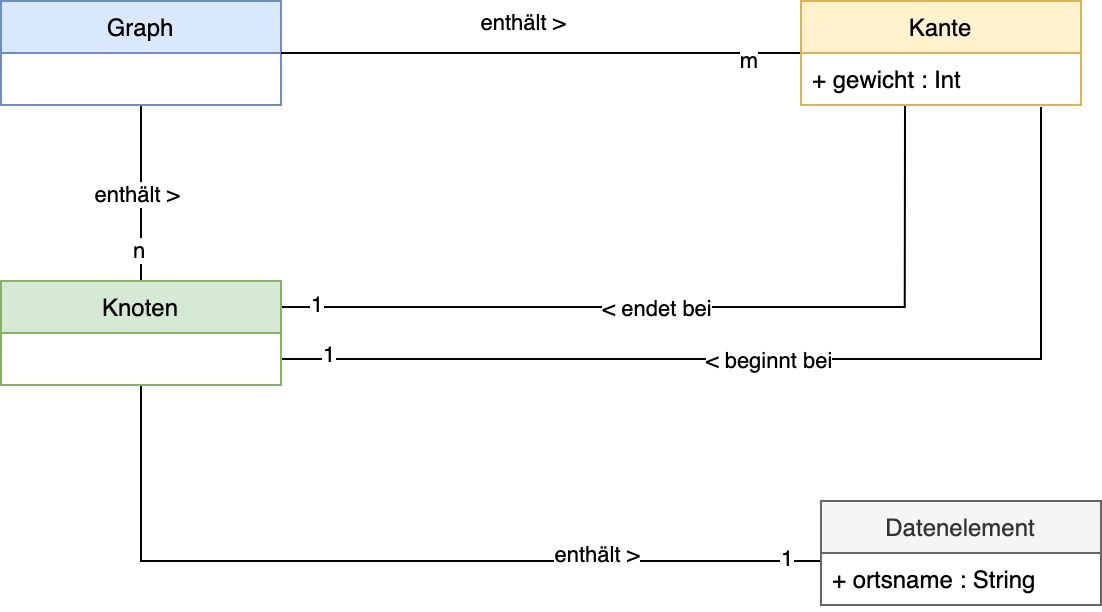

The diagram above was exported from draw.io. Its source (the exported page's mxGraphModel, read from the mxfile embedded in the PNG):
<mxGraphModel dx="1106" dy="997" grid="1" gridSize="10" guides="1" tooltips="1" connect="1" arrows="1" fold="1" page="1" pageScale="1" pageWidth="827" pageHeight="1169" math="0" shadow="0">
  <root>
    <mxCell id="0" />
    <mxCell id="1" parent="0" />
    <mxCell id="uKIm-fMmKoIZVOUb_aqO-18" style="edgeStyle=orthogonalEdgeStyle;rounded=0;orthogonalLoop=1;jettySize=auto;html=1;exitX=0.5;exitY=1;exitDx=0;exitDy=0;entryX=0.5;entryY=0;entryDx=0;entryDy=0;endArrow=none;endFill=0;" edge="1" parent="1" source="uKIm-fMmKoIZVOUb_aqO-1" target="uKIm-fMmKoIZVOUb_aqO-6">
      <mxGeometry relative="1" as="geometry" />
    </mxCell>
    <mxCell id="uKIm-fMmKoIZVOUb_aqO-19" value="enthält &amp;gt;" style="edgeLabel;html=1;align=center;verticalAlign=middle;resizable=0;points=[];" vertex="1" connectable="0" parent="uKIm-fMmKoIZVOUb_aqO-18">
      <mxGeometry y="-3" relative="1" as="geometry">
        <mxPoint as="offset" />
      </mxGeometry>
    </mxCell>
    <mxCell id="uKIm-fMmKoIZVOUb_aqO-29" value="n" style="edgeLabel;html=1;align=center;verticalAlign=middle;resizable=0;points=[];" vertex="1" connectable="0" parent="uKIm-fMmKoIZVOUb_aqO-18">
      <mxGeometry x="0.6364" y="-2" relative="1" as="geometry">
        <mxPoint as="offset" />
      </mxGeometry>
    </mxCell>
    <mxCell id="uKIm-fMmKoIZVOUb_aqO-1" value="Graph" style="swimlane;fontStyle=0;childLayout=stackLayout;horizontal=1;startSize=26;fillColor=#dae8fc;horizontalStack=0;resizeParent=1;resizeParentMax=0;resizeLast=0;collapsible=1;marginBottom=0;strokeColor=#6c8ebf;" vertex="1" parent="1">
      <mxGeometry x="170" y="120" width="140" height="52" as="geometry" />
    </mxCell>
    <mxCell id="uKIm-fMmKoIZVOUb_aqO-14" style="edgeStyle=orthogonalEdgeStyle;rounded=0;orthogonalLoop=1;jettySize=auto;html=1;exitX=1;exitY=0.25;exitDx=0;exitDy=0;entryX=0.371;entryY=1;entryDx=0;entryDy=0;entryPerimeter=0;endArrow=none;endFill=0;" edge="1" parent="1" source="uKIm-fMmKoIZVOUb_aqO-6" target="uKIm-fMmKoIZVOUb_aqO-8">
      <mxGeometry relative="1" as="geometry" />
    </mxCell>
    <mxCell id="uKIm-fMmKoIZVOUb_aqO-15" value="&amp;lt; endet bei" style="edgeLabel;html=1;align=center;verticalAlign=middle;resizable=0;points=[];" vertex="1" connectable="0" parent="uKIm-fMmKoIZVOUb_aqO-14">
      <mxGeometry x="-0.0942" relative="1" as="geometry">
        <mxPoint as="offset" />
      </mxGeometry>
    </mxCell>
    <mxCell id="uKIm-fMmKoIZVOUb_aqO-30" value="1" style="edgeLabel;html=1;align=center;verticalAlign=middle;resizable=0;points=[];" vertex="1" connectable="0" parent="uKIm-fMmKoIZVOUb_aqO-14">
      <mxGeometry x="-0.9177" y="2" relative="1" as="geometry">
        <mxPoint as="offset" />
      </mxGeometry>
    </mxCell>
    <mxCell id="uKIm-fMmKoIZVOUb_aqO-16" style="edgeStyle=orthogonalEdgeStyle;rounded=0;orthogonalLoop=1;jettySize=auto;html=1;exitX=1;exitY=0.75;exitDx=0;exitDy=0;entryX=0.857;entryY=1.038;entryDx=0;entryDy=0;entryPerimeter=0;endArrow=none;endFill=0;" edge="1" parent="1" source="uKIm-fMmKoIZVOUb_aqO-6" target="uKIm-fMmKoIZVOUb_aqO-8">
      <mxGeometry relative="1" as="geometry" />
    </mxCell>
    <mxCell id="uKIm-fMmKoIZVOUb_aqO-17" value="&amp;lt; beginnt bei" style="edgeLabel;html=1;align=center;verticalAlign=middle;resizable=0;points=[];" vertex="1" connectable="0" parent="uKIm-fMmKoIZVOUb_aqO-16">
      <mxGeometry x="-0.0395" relative="1" as="geometry">
        <mxPoint as="offset" />
      </mxGeometry>
    </mxCell>
    <mxCell id="uKIm-fMmKoIZVOUb_aqO-31" value="1" style="edgeLabel;html=1;align=center;verticalAlign=middle;resizable=0;points=[];" vertex="1" connectable="0" parent="uKIm-fMmKoIZVOUb_aqO-16">
      <mxGeometry x="-0.9091" y="3" relative="1" as="geometry">
        <mxPoint as="offset" />
      </mxGeometry>
    </mxCell>
    <mxCell id="uKIm-fMmKoIZVOUb_aqO-26" style="edgeStyle=orthogonalEdgeStyle;rounded=0;orthogonalLoop=1;jettySize=auto;html=1;exitX=0.5;exitY=1;exitDx=0;exitDy=0;entryX=0;entryY=0.154;entryDx=0;entryDy=0;entryPerimeter=0;endArrow=none;endFill=0;" edge="1" parent="1" source="uKIm-fMmKoIZVOUb_aqO-6" target="uKIm-fMmKoIZVOUb_aqO-25">
      <mxGeometry relative="1" as="geometry" />
    </mxCell>
    <mxCell id="uKIm-fMmKoIZVOUb_aqO-27" value="enthält &amp;gt;" style="edgeLabel;html=1;align=center;verticalAlign=middle;resizable=0;points=[];" vertex="1" connectable="0" parent="uKIm-fMmKoIZVOUb_aqO-26">
      <mxGeometry x="0.472" y="4" relative="1" as="geometry">
        <mxPoint as="offset" />
      </mxGeometry>
    </mxCell>
    <mxCell id="uKIm-fMmKoIZVOUb_aqO-32" value="1" style="edgeLabel;html=1;align=center;verticalAlign=middle;resizable=0;points=[];" vertex="1" connectable="0" parent="uKIm-fMmKoIZVOUb_aqO-26">
      <mxGeometry x="0.9159" y="2" relative="1" as="geometry">
        <mxPoint as="offset" />
      </mxGeometry>
    </mxCell>
    <mxCell id="uKIm-fMmKoIZVOUb_aqO-6" value="Knoten" style="swimlane;fontStyle=0;childLayout=stackLayout;horizontal=1;startSize=26;fillColor=#d5e8d4;horizontalStack=0;resizeParent=1;resizeParentMax=0;resizeLast=0;collapsible=1;marginBottom=0;strokeColor=#82b366;" vertex="1" parent="1">
      <mxGeometry x="170" y="260" width="140" height="52" as="geometry" />
    </mxCell>
    <mxCell id="uKIm-fMmKoIZVOUb_aqO-12" style="edgeStyle=orthogonalEdgeStyle;rounded=0;orthogonalLoop=1;jettySize=auto;html=1;exitX=0;exitY=0.5;exitDx=0;exitDy=0;entryX=1;entryY=0.5;entryDx=0;entryDy=0;endArrow=none;endFill=0;" edge="1" parent="1" source="uKIm-fMmKoIZVOUb_aqO-7" target="uKIm-fMmKoIZVOUb_aqO-1">
      <mxGeometry relative="1" as="geometry" />
    </mxCell>
    <mxCell id="uKIm-fMmKoIZVOUb_aqO-13" value="enthält &amp;gt;" style="edgeLabel;html=1;align=center;verticalAlign=middle;resizable=0;points=[];" vertex="1" connectable="0" parent="uKIm-fMmKoIZVOUb_aqO-12">
      <mxGeometry x="0.0897" y="-1" relative="1" as="geometry">
        <mxPoint x="2" y="-15" as="offset" />
      </mxGeometry>
    </mxCell>
    <mxCell id="uKIm-fMmKoIZVOUb_aqO-28" value="m" style="edgeLabel;html=1;align=center;verticalAlign=middle;resizable=0;points=[];" vertex="1" connectable="0" parent="uKIm-fMmKoIZVOUb_aqO-12">
      <mxGeometry x="-0.7923" y="3" relative="1" as="geometry">
        <mxPoint as="offset" />
      </mxGeometry>
    </mxCell>
    <mxCell id="uKIm-fMmKoIZVOUb_aqO-7" value="Kante" style="swimlane;fontStyle=0;childLayout=stackLayout;horizontal=1;startSize=26;fillColor=#fff2cc;horizontalStack=0;resizeParent=1;resizeParentMax=0;resizeLast=0;collapsible=1;marginBottom=0;strokeColor=#d6b656;" vertex="1" parent="1">
      <mxGeometry x="570" y="120" width="140" height="52" as="geometry" />
    </mxCell>
    <mxCell id="uKIm-fMmKoIZVOUb_aqO-8" value="+ gewicht : Int" style="text;strokeColor=none;fillColor=none;align=left;verticalAlign=top;spacingLeft=4;spacingRight=4;overflow=hidden;rotatable=0;points=[[0,0.5],[1,0.5]];portConstraint=eastwest;" vertex="1" parent="uKIm-fMmKoIZVOUb_aqO-7">
      <mxGeometry y="26" width="140" height="26" as="geometry" />
    </mxCell>
    <mxCell id="uKIm-fMmKoIZVOUb_aqO-24" value="Datenelement" style="swimlane;fontStyle=0;childLayout=stackLayout;horizontal=1;startSize=26;fillColor=#f5f5f5;horizontalStack=0;resizeParent=1;resizeParentMax=0;resizeLast=0;collapsible=1;marginBottom=0;strokeColor=#666666;fontColor=#333333;" vertex="1" parent="1">
      <mxGeometry x="580" y="370" width="140" height="52" as="geometry" />
    </mxCell>
    <mxCell id="uKIm-fMmKoIZVOUb_aqO-25" value="+ ortsname : String" style="text;strokeColor=none;fillColor=none;align=left;verticalAlign=top;spacingLeft=4;spacingRight=4;overflow=hidden;rotatable=0;points=[[0,0.5],[1,0.5]];portConstraint=eastwest;" vertex="1" parent="uKIm-fMmKoIZVOUb_aqO-24">
      <mxGeometry y="26" width="140" height="26" as="geometry" />
    </mxCell>
  </root>
</mxGraphModel>